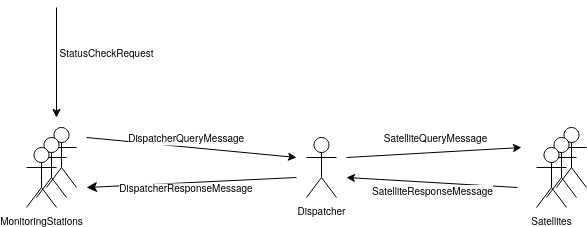

The diagram above was exported from draw.io. Its source (the exported page's mxGraphModel, read from the mxfile embedded in the PNG):
<mxGraphModel dx="813" dy="461" grid="1" gridSize="10" guides="1" tooltips="1" connect="1" arrows="1" fold="1" page="1" pageScale="1" pageWidth="850" pageHeight="1100" math="0" shadow="0">
  <root>
    <mxCell id="0" />
    <mxCell id="1" parent="0" />
    <mxCell id="3nuBFxr9cyL0pnOWT2aG-7" value="DispatcherResponseMessage" style="verticalAlign=bottom;endArrow=classic;endSize=8;shadow=0;strokeWidth=1;fontSize=10;endFill=1;" parent="1" edge="1">
      <mxGeometry x="0.0543" y="15" relative="1" as="geometry">
        <mxPoint x="240" y="260" as="targetPoint" />
        <mxPoint x="450" y="250" as="sourcePoint" />
        <mxPoint as="offset" />
      </mxGeometry>
    </mxCell>
    <mxCell id="3nuBFxr9cyL0pnOWT2aG-8" value="DispatcherQueryMessage" style="verticalAlign=bottom;endArrow=classic;shadow=0;strokeWidth=1;fontSize=10;endFill=1;" parent="1" edge="1">
      <mxGeometry x="-0.0472" relative="1" as="geometry">
        <mxPoint x="240" y="210" as="sourcePoint" />
        <mxPoint x="450" y="230" as="targetPoint" />
        <mxPoint as="offset" />
      </mxGeometry>
    </mxCell>
    <mxCell id="cbuHS5SiNuTeN3i8mnoi-4" value="" style="rounded=0;orthogonalLoop=1;jettySize=auto;html=1;endArrow=classic;endFill=1;" edge="1" parent="1">
      <mxGeometry relative="1" as="geometry">
        <mxPoint x="500" y="230" as="sourcePoint" />
        <mxPoint x="675" y="220" as="targetPoint" />
      </mxGeometry>
    </mxCell>
    <mxCell id="cbuHS5SiNuTeN3i8mnoi-5" value="&lt;div&gt;SatelliteQueryMessage&lt;/div&gt;" style="edgeLabel;html=1;align=center;verticalAlign=middle;resizable=0;points=[];fontSize=10;" vertex="1" connectable="0" parent="cbuHS5SiNuTeN3i8mnoi-4">
      <mxGeometry x="0.2707" y="2" relative="1" as="geometry">
        <mxPoint x="-22" y="-12" as="offset" />
      </mxGeometry>
    </mxCell>
    <mxCell id="cbuHS5SiNuTeN3i8mnoi-7" value="" style="rounded=0;orthogonalLoop=1;jettySize=auto;html=1;fontSize=10;endArrow=classic;endFill=1;" edge="1" parent="1">
      <mxGeometry relative="1" as="geometry">
        <mxPoint x="671" y="260" as="sourcePoint" />
        <mxPoint x="500" y="250" as="targetPoint" />
      </mxGeometry>
    </mxCell>
    <mxCell id="cbuHS5SiNuTeN3i8mnoi-8" value="SatelliteResponseMessage" style="edgeLabel;html=1;align=center;verticalAlign=middle;resizable=0;points=[];fontSize=10;" vertex="1" connectable="0" parent="cbuHS5SiNuTeN3i8mnoi-7">
      <mxGeometry x="0.36" y="-1" relative="1" as="geometry">
        <mxPoint x="31" y="11" as="offset" />
      </mxGeometry>
    </mxCell>
    <mxCell id="cbuHS5SiNuTeN3i8mnoi-16" value="Dispatcher" style="shape=umlActor;verticalLabelPosition=bottom;verticalAlign=top;html=1;outlineConnect=0;fontSize=10;" vertex="1" parent="1">
      <mxGeometry x="460" y="210" width="30" height="60" as="geometry" />
    </mxCell>
    <mxCell id="cbuHS5SiNuTeN3i8mnoi-22" value="" style="shape=umlActor;verticalLabelPosition=bottom;verticalAlign=top;html=1;outlineConnect=0;fontSize=10;" vertex="1" parent="1">
      <mxGeometry x="710" y="200" width="30" height="60" as="geometry" />
    </mxCell>
    <mxCell id="cbuHS5SiNuTeN3i8mnoi-21" value="" style="shape=umlActor;verticalLabelPosition=bottom;verticalAlign=top;html=1;outlineConnect=0;fontSize=10;" vertex="1" parent="1">
      <mxGeometry x="700" y="210" width="30" height="60" as="geometry" />
    </mxCell>
    <mxCell id="cbuHS5SiNuTeN3i8mnoi-13" value="Satellites" style="shape=umlActor;verticalLabelPosition=bottom;verticalAlign=top;html=1;outlineConnect=0;fontSize=10;" vertex="1" parent="1">
      <mxGeometry x="690" y="220" width="30" height="60" as="geometry" />
    </mxCell>
    <mxCell id="cbuHS5SiNuTeN3i8mnoi-23" value="" style="shape=umlActor;verticalLabelPosition=bottom;verticalAlign=top;html=1;outlineConnect=0;fontSize=10;" vertex="1" parent="1">
      <mxGeometry x="200" y="200" width="30" height="60" as="geometry" />
    </mxCell>
    <mxCell id="cbuHS5SiNuTeN3i8mnoi-24" value="" style="shape=umlActor;verticalLabelPosition=bottom;verticalAlign=top;html=1;outlineConnect=0;fontSize=10;" vertex="1" parent="1">
      <mxGeometry x="190" y="210" width="30" height="60" as="geometry" />
    </mxCell>
    <mxCell id="cbuHS5SiNuTeN3i8mnoi-25" value="MonitoringStations" style="shape=umlActor;verticalLabelPosition=bottom;verticalAlign=top;html=1;outlineConnect=0;fontSize=10;" vertex="1" parent="1">
      <mxGeometry x="180" y="220" width="30" height="60" as="geometry" />
    </mxCell>
    <mxCell id="cbuHS5SiNuTeN3i8mnoi-27" value="" style="endArrow=classic;html=1;fontSize=10;" edge="1" parent="1">
      <mxGeometry width="50" height="50" relative="1" as="geometry">
        <mxPoint x="210" y="80" as="sourcePoint" />
        <mxPoint x="210" y="190" as="targetPoint" />
      </mxGeometry>
    </mxCell>
    <mxCell id="cbuHS5SiNuTeN3i8mnoi-28" value="StatusCheckRequest" style="edgeLabel;html=1;align=center;verticalAlign=middle;resizable=0;points=[];fontSize=10;" vertex="1" connectable="0" parent="cbuHS5SiNuTeN3i8mnoi-27">
      <mxGeometry x="-0.187" y="-2" relative="1" as="geometry">
        <mxPoint x="52" as="offset" />
      </mxGeometry>
    </mxCell>
  </root>
</mxGraphModel>